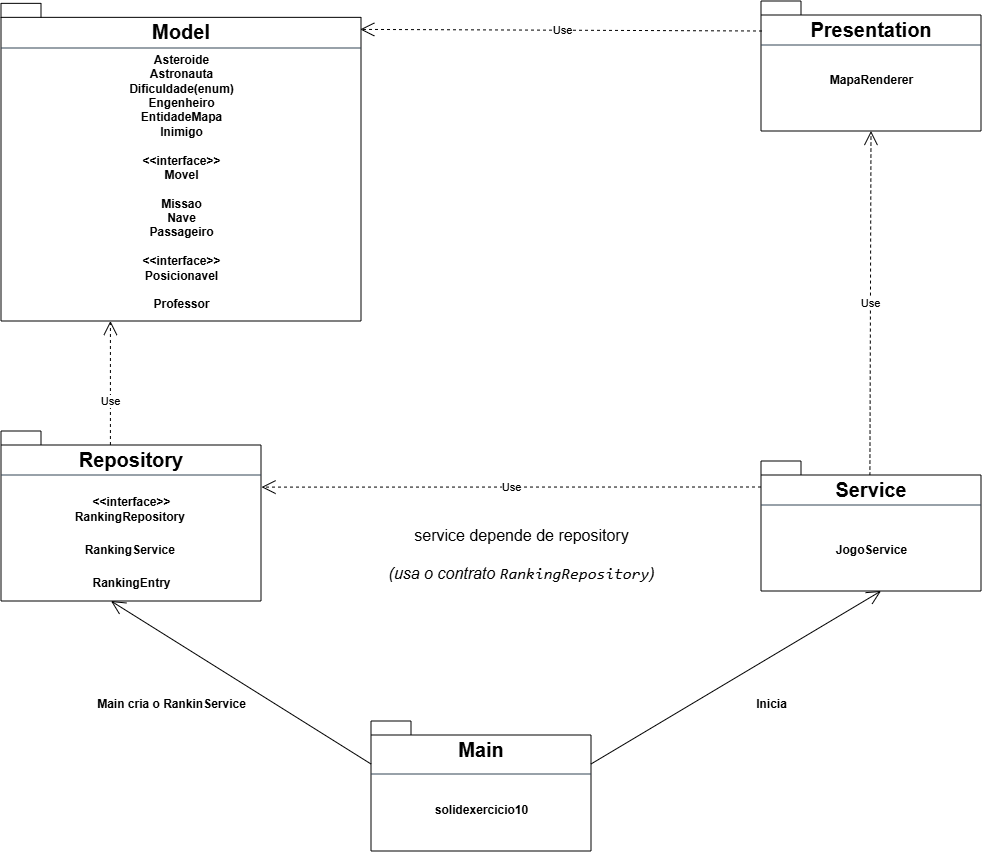

The diagram above was exported from draw.io. Its source (the exported page's mxGraphModel, read from the mxfile embedded in the PNG):
<mxGraphModel dx="1780" dy="990" grid="1" gridSize="10" guides="1" tooltips="1" connect="1" arrows="1" fold="1" page="1" pageScale="1" pageWidth="1654" pageHeight="1169" math="0" shadow="0">
  <root>
    <mxCell id="0" />
    <mxCell id="1" parent="0" />
    <mxCell id="nWcqVMflStuILCN8w5f7-11" connectable="0" parent="1" style="group" value="" vertex="1">
      <mxGeometry height="130" width="220" x="1097" y="154" as="geometry" />
    </mxCell>
    <mxCell id="nWcqVMflStuILCN8w5f7-12" parent="nWcqVMflStuILCN8w5f7-11" style="shape=folder;fontStyle=1;spacingTop=10;tabWidth=40;tabHeight=14;tabPosition=left;html=1;whiteSpace=wrap;verticalAlign=top;" value="&lt;font style=&quot;font-size: 20px;&quot;&gt;Presentation&lt;/font&gt;" vertex="1">
      <mxGeometry height="130" width="220" as="geometry" />
    </mxCell>
    <mxCell id="nWcqVMflStuILCN8w5f7-13" parent="nWcqVMflStuILCN8w5f7-11" style="text;align=center;fontStyle=1;verticalAlign=middle;spacingLeft=3;spacingRight=3;strokeColor=none;rotatable=0;points=[[0,0.5],[1,0.5]];portConstraint=eastwest;html=1;" value="MapaRenderer" vertex="1">
      <mxGeometry height="19.88235294117647" width="67.6923076923077" x="76.15384615384615" y="69.99588235294118" as="geometry" />
    </mxCell>
    <mxCell id="nWcqVMflStuILCN8w5f7-25" parent="nWcqVMflStuILCN8w5f7-11" style="line;strokeWidth=1;fillColor=#647687;align=left;verticalAlign=middle;spacingTop=-1;spacingLeft=3;spacingRight=3;rotatable=0;labelPosition=right;points=[];portConstraint=eastwest;strokeColor=#314354;fontColor=#ffffff;" value="" vertex="1">
      <mxGeometry height="8" width="220" y="40" as="geometry" />
    </mxCell>
    <mxCell id="nWcqVMflStuILCN8w5f7-19" connectable="0" parent="1" style="group;" value="" vertex="1">
      <mxGeometry height="270" width="360" x="337" y="204" as="geometry" />
    </mxCell>
    <mxCell id="nWcqVMflStuILCN8w5f7-20" parent="nWcqVMflStuILCN8w5f7-19" style="shape=folder;fontStyle=1;spacingTop=10;tabWidth=40;tabHeight=14;tabPosition=left;html=1;whiteSpace=wrap;verticalAlign=top;" value="&lt;font style=&quot;font-size: 20px;&quot;&gt;Model&lt;/font&gt;" vertex="1">
      <mxGeometry height="317.6470588235294" width="360" y="-47.64705882352941" as="geometry" />
    </mxCell>
    <mxCell id="nWcqVMflStuILCN8w5f7-21" parent="nWcqVMflStuILCN8w5f7-19" style="text;align=center;fontStyle=1;verticalAlign=middle;spacingLeft=3;spacingRight=3;strokeColor=none;rotatable=0;points=[[0,0.5],[1,0.5]];portConstraint=eastwest;html=1;" value="Asteroide&lt;div&gt;Astronauta&lt;/div&gt;&lt;div&gt;Dificuldade(enum)&lt;/div&gt;&lt;div&gt;Engenheiro&lt;/div&gt;&lt;div&gt;EntidadeMapa&lt;/div&gt;&lt;div&gt;Inimigo&lt;/div&gt;&lt;div&gt;&lt;br&gt;&lt;/div&gt;&lt;div&gt;&amp;lt;&amp;lt;interface&amp;gt;&amp;gt;&lt;div&gt;Movel&lt;/div&gt;&lt;/div&gt;&lt;div&gt;&lt;br&gt;&lt;/div&gt;&lt;div&gt;Missao&lt;/div&gt;&lt;div&gt;Nave&lt;/div&gt;&lt;div&gt;Passageiro&lt;/div&gt;&lt;div&gt;&lt;br&gt;&lt;/div&gt;&lt;div&gt;&amp;lt;&amp;lt;interface&amp;gt;&amp;gt;&lt;div&gt;Posicionavel&lt;/div&gt;&lt;/div&gt;&lt;div&gt;&lt;br&gt;&lt;/div&gt;&lt;div&gt;Professor&lt;/div&gt;&lt;div&gt;&lt;br&gt;&lt;/div&gt;" vertex="1">
      <mxGeometry height="87.16235294117648" width="99.3103448275862" x="130.3448275862069" y="95.29411764705883" as="geometry" />
    </mxCell>
    <mxCell id="nWcqVMflStuILCN8w5f7-24" parent="nWcqVMflStuILCN8w5f7-19" style="line;strokeWidth=1;fillColor=#647687;align=left;verticalAlign=middle;spacingTop=-1;spacingLeft=3;spacingRight=3;rotatable=0;labelPosition=right;points=[];portConstraint=eastwest;strokeColor=#314354;fontColor=#ffffff;" value="" vertex="1">
      <mxGeometry height="8" width="360" y="-7" as="geometry" />
    </mxCell>
    <mxCell id="nWcqVMflStuILCN8w5f7-29" edge="1" parent="1" style="endArrow=open;endSize=12;dashed=1;html=1;rounded=0;entryX=0.998;entryY=0.082;entryDx=0;entryDy=0;entryPerimeter=0;" target="nWcqVMflStuILCN8w5f7-20" value="Use">
      <mxGeometry relative="1" width="160" as="geometry">
        <mxPoint x="1098" y="184" as="sourcePoint" />
        <mxPoint x="707" y="184" as="targetPoint" />
      </mxGeometry>
    </mxCell>
    <mxCell id="nWcqVMflStuILCN8w5f7-31" edge="1" parent="1" style="endArrow=open;endSize=12;dashed=1;html=1;rounded=0;exitX=0;exitY=0;exitDx=0;exitDy=43;exitPerimeter=0;entryX=1.002;entryY=0.33;entryDx=0;entryDy=0;entryPerimeter=0;" target="nWcqVMflStuILCN8w5f7-60" value="Use">
      <mxGeometry relative="1" width="160" x="0.001" as="geometry">
        <mxPoint as="offset" />
        <mxPoint x="1097" y="640" as="sourcePoint" />
        <mxPoint x="600" y="640" as="targetPoint" />
      </mxGeometry>
    </mxCell>
    <mxCell id="nWcqVMflStuILCN8w5f7-32" edge="1" parent="1" style="endArrow=open;endSize=12;dashed=1;html=1;rounded=0;exitX=0;exitY=0;exitDx=150;exitDy=14;exitPerimeter=0;" value="Use">
      <mxGeometry relative="1" width="160" x="0.0004" as="geometry">
        <mxPoint as="offset" />
        <mxPoint x="446.40999999999997" y="634" as="sourcePoint" />
        <mxPoint x="446.41" y="474" as="targetPoint" />
      </mxGeometry>
    </mxCell>
    <mxCell id="nWcqVMflStuILCN8w5f7-33" edge="1" parent="1" source="nWcqVMflStuILCN8w5f7-56" style="endArrow=open;endSize=12;dashed=1;html=1;rounded=0;entryX=0.5;entryY=1;entryDx=0;entryDy=0;entryPerimeter=0;exitX=0.495;exitY=0.112;exitDx=0;exitDy=0;exitPerimeter=0;" target="nWcqVMflStuILCN8w5f7-12" value="Use">
      <mxGeometry relative="1" width="160" x="0.0004" as="geometry">
        <mxPoint as="offset" />
        <mxPoint x="1207" y="614" as="sourcePoint" />
        <mxPoint x="897" y="384" as="targetPoint" />
      </mxGeometry>
    </mxCell>
    <mxCell id="nWcqVMflStuILCN8w5f7-38" parent="1" style="text;align=center;fontStyle=1;verticalAlign=middle;spacingLeft=3;spacingRight=3;strokeColor=none;rotatable=0;points=[[0,0.5],[1,0.5]];portConstraint=eastwest;html=1;" value="&lt;font style=&quot;font-size: 16px; font-weight: normal;&quot;&gt;&lt;br&gt;&lt;/font&gt;&lt;div class=&quot;flex max-w-full flex-col gap-4 grow&quot;&gt;&lt;div dir=&quot;auto&quot; class=&quot;min-h-8 text-message relative flex w-full flex-col items-end gap-2 text-start break-words whitespace-normal outline-none keyboard-focused:focus-ring [.text-message+&amp;amp;]:mt-1&quot; tabindex=&quot;0&quot;&gt;&lt;div class=&quot;flex w-full flex-col gap-1 empty:hidden&quot;&gt;&lt;div class=&quot;LR5Y_W_content markdown prose dark:prose-invert wrap-break-word w-full light markdown-new-styling&quot;&gt;&lt;p dir=&quot;auto&quot; class=&quot;PDq2pG_selectionAnchorContainer&quot;&gt;&lt;font style=&quot;font-size: 16px; font-weight: normal;&quot;&gt;service depende de repository&lt;br&gt;&lt;br&gt;&lt;em&gt;(usa o contrato &lt;code&gt;RankingRepository&lt;/code&gt;)&lt;/em&gt;&lt;span aria-hidden=&quot;true&quot; class=&quot;PDq2pG_selectionAnchor&quot;&gt;&lt;/span&gt;&lt;/font&gt;&lt;/p&gt;&lt;/div&gt;&lt;/div&gt;&lt;/div&gt;&lt;/div&gt;&lt;div class=&quot;z-0 flex min-h-[46px] justify-start&quot;&gt;&lt;/div&gt;&lt;div aria-hidden=&quot;true&quot; class=&quot;pointer-events-none -mb-px h-px w-full opacity-0&quot;&gt;&lt;/div&gt;&lt;font style=&quot;font-size: 16px; font-weight: normal;&quot;&gt;&lt;br&gt;&lt;/font&gt;" vertex="1">
      <mxGeometry height="26" width="80" x="817" y="694" as="geometry" />
    </mxCell>
    <mxCell id="nWcqVMflStuILCN8w5f7-40" connectable="0" parent="1" style="group" value="" vertex="1">
      <mxGeometry height="130" width="220" x="707" y="884" as="geometry" />
    </mxCell>
    <mxCell id="nWcqVMflStuILCN8w5f7-41" parent="nWcqVMflStuILCN8w5f7-40" style="shape=folder;fontStyle=1;spacingTop=10;tabWidth=40;tabHeight=14;tabPosition=left;html=1;whiteSpace=wrap;verticalAlign=top;" value="&lt;font style=&quot;font-size: 20px;&quot;&gt;Main&lt;/font&gt;" vertex="1">
      <mxGeometry height="130" width="220" y="-10" as="geometry" />
    </mxCell>
    <mxCell id="nWcqVMflStuILCN8w5f7-42" parent="nWcqVMflStuILCN8w5f7-40" style="text;align=center;fontStyle=1;verticalAlign=middle;spacingLeft=3;spacingRight=3;strokeColor=none;rotatable=0;points=[[0,0.5],[1,0.5]];portConstraint=eastwest;html=1;" value="solidexercicio10" vertex="1">
      <mxGeometry height="19.88235294117647" width="67.6923076923077" x="76.15384615384615" y="69.99588235294118" as="geometry" />
    </mxCell>
    <mxCell id="nWcqVMflStuILCN8w5f7-43" parent="nWcqVMflStuILCN8w5f7-40" style="line;strokeWidth=1;fillColor=#647687;align=left;verticalAlign=middle;spacingTop=-1;spacingLeft=3;spacingRight=3;rotatable=0;labelPosition=right;points=[];portConstraint=eastwest;strokeColor=#314354;fontColor=#ffffff;" value="" vertex="1">
      <mxGeometry height="22" width="220" y="32" as="geometry" />
    </mxCell>
    <mxCell id="nWcqVMflStuILCN8w5f7-45" edge="1" parent="1" source="nWcqVMflStuILCN8w5f7-41" style="endArrow=open;endFill=1;endSize=12;html=1;rounded=0;exitX=0;exitY=0;exitDx=220;exitDy=43;exitPerimeter=0;" value="">
      <mxGeometry relative="1" width="160" as="geometry">
        <mxPoint x="937" y="954" as="sourcePoint" />
        <mxPoint x="1217" y="744" as="targetPoint" />
      </mxGeometry>
    </mxCell>
    <mxCell id="nWcqVMflStuILCN8w5f7-46" parent="1" style="text;align=center;fontStyle=1;verticalAlign=middle;spacingLeft=3;spacingRight=3;strokeColor=none;rotatable=0;points=[[0,0.5],[1,0.5]];portConstraint=eastwest;html=1;" value="Inicia" vertex="1">
      <mxGeometry height="26" width="80" x="1067" y="844" as="geometry" />
    </mxCell>
    <mxCell id="nWcqVMflStuILCN8w5f7-47" parent="1" style="text;align=center;fontStyle=1;verticalAlign=middle;spacingLeft=3;spacingRight=3;strokeColor=none;rotatable=0;points=[[0,0.5],[1,0.5]];portConstraint=eastwest;html=1;" value="Main cria o RankinService" vertex="1">
      <mxGeometry height="26" width="80" x="467" y="844" as="geometry" />
    </mxCell>
    <mxCell id="nWcqVMflStuILCN8w5f7-48" edge="1" parent="1" source="nWcqVMflStuILCN8w5f7-41" style="endArrow=open;endFill=1;endSize=12;html=1;rounded=0;exitX=0;exitY=0;exitDx=0;exitDy=43;exitPerimeter=0;" value="">
      <mxGeometry relative="1" width="160" as="geometry">
        <mxPoint x="267" y="947" as="sourcePoint" />
        <mxPoint x="447" y="754" as="targetPoint" />
      </mxGeometry>
    </mxCell>
    <mxCell id="nWcqVMflStuILCN8w5f7-55" connectable="0" parent="1" style="group" value="" vertex="1">
      <mxGeometry height="130" width="220" x="1097" y="624" as="geometry" />
    </mxCell>
    <mxCell id="nWcqVMflStuILCN8w5f7-56" parent="nWcqVMflStuILCN8w5f7-55" style="shape=folder;fontStyle=1;spacingTop=10;tabWidth=40;tabHeight=14;tabPosition=left;html=1;whiteSpace=wrap;verticalAlign=top;" value="&lt;font style=&quot;font-size: 20px;&quot;&gt;Service&lt;/font&gt;" vertex="1">
      <mxGeometry height="130" width="220" y="-10" as="geometry" />
    </mxCell>
    <mxCell id="nWcqVMflStuILCN8w5f7-57" parent="nWcqVMflStuILCN8w5f7-55" style="text;align=center;fontStyle=1;verticalAlign=middle;spacingLeft=3;spacingRight=3;strokeColor=none;rotatable=0;points=[[0,0.5],[1,0.5]];portConstraint=eastwest;html=1;" value="JogoService" vertex="1">
      <mxGeometry height="19.88235294117647" width="67.6923076923077" x="76.15384615384615" y="69.99588235294118" as="geometry" />
    </mxCell>
    <mxCell id="nWcqVMflStuILCN8w5f7-58" parent="nWcqVMflStuILCN8w5f7-55" style="line;strokeWidth=1;fillColor=#647687;align=left;verticalAlign=middle;spacingTop=-1;spacingLeft=3;spacingRight=3;rotatable=0;labelPosition=right;points=[];portConstraint=eastwest;strokeColor=#314354;fontColor=#ffffff;" value="" vertex="1">
      <mxGeometry height="22" width="220" y="23" as="geometry" />
    </mxCell>
    <mxCell id="nWcqVMflStuILCN8w5f7-59" connectable="0" parent="1" style="group" value="" vertex="1">
      <mxGeometry height="170" width="260" x="337" y="584" as="geometry" />
    </mxCell>
    <mxCell id="nWcqVMflStuILCN8w5f7-60" parent="nWcqVMflStuILCN8w5f7-59" style="shape=folder;fontStyle=1;spacingTop=10;tabWidth=40;tabHeight=14;tabPosition=left;html=1;whiteSpace=wrap;verticalAlign=top;" value="&lt;font style=&quot;font-size: 20px;&quot;&gt;Repository&lt;table&gt;&lt;tbody&gt;&lt;tr&gt;&lt;td&gt;&lt;br&gt;&lt;/td&gt;&lt;/tr&gt;&lt;tr&gt;&lt;td&gt;&lt;br&gt;&lt;/td&gt;&lt;/tr&gt;&lt;/tbody&gt;&lt;/table&gt;&lt;/font&gt;" vertex="1">
      <mxGeometry height="170" width="260" as="geometry" />
    </mxCell>
    <mxCell id="nWcqVMflStuILCN8w5f7-61" parent="nWcqVMflStuILCN8w5f7-59" style="text;align=center;fontStyle=1;verticalAlign=middle;spacingLeft=3;spacingRight=3;strokeColor=none;rotatable=0;points=[[0,0.5],[1,0.5]];portConstraint=eastwest;html=1;" value="&amp;lt;&amp;lt;interface&amp;gt;&amp;gt;&lt;div&gt;RankingRepository&amp;nbsp;&lt;/div&gt;" vertex="1">
      <mxGeometry height="26" width="80" x="90" y="65" as="geometry" />
    </mxCell>
    <mxCell id="nWcqVMflStuILCN8w5f7-62" parent="nWcqVMflStuILCN8w5f7-59" style="text;align=center;fontStyle=1;verticalAlign=middle;spacingLeft=3;spacingRight=3;strokeColor=none;rotatable=0;points=[[0,0.5],[1,0.5]];portConstraint=eastwest;html=1;" value="&lt;br&gt;&lt;div&gt;RankingService&amp;nbsp;&lt;/div&gt;" vertex="1">
      <mxGeometry height="26" width="80" x="90" y="98" as="geometry" />
    </mxCell>
    <mxCell id="nWcqVMflStuILCN8w5f7-63" parent="nWcqVMflStuILCN8w5f7-59" style="text;align=center;fontStyle=1;verticalAlign=middle;spacingLeft=3;spacingRight=3;strokeColor=none;rotatable=0;points=[[0,0.5],[1,0.5]];portConstraint=eastwest;html=1;" value="&lt;br&gt;&lt;div&gt;RankingEntry&lt;/div&gt;" vertex="1">
      <mxGeometry height="26" width="80" x="90" y="131" as="geometry" />
    </mxCell>
    <mxCell id="nWcqVMflStuILCN8w5f7-64" parent="nWcqVMflStuILCN8w5f7-59" style="line;strokeWidth=1;fillColor=#647687;align=left;verticalAlign=middle;spacingTop=-1;spacingLeft=3;spacingRight=3;rotatable=0;labelPosition=right;points=[];portConstraint=eastwest;strokeColor=#314354;fontColor=#ffffff;" value="" vertex="1">
      <mxGeometry height="8" width="260" y="40" as="geometry" />
    </mxCell>
  </root>
</mxGraphModel>